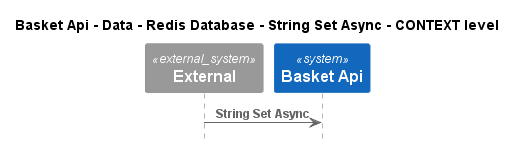

The diagram above was rendered by PlantUML. Its source (embedded in the PNG):
@startuml
!pragma layout smetana
!include ..\..\..\..\..\..\..\..\.c4s\C4_Sequence.puml

title Basket Api - Data - Redis Database - String Set Async - CONTEXT level

System_Ext(C4InterFlow.SoftwareSystems.ExternalSystem, "External", "")
System(dotnet.eShop.Architecture.SoftwareSystems.BasketApi, "Basket Api", "")

Rel(C4InterFlow.SoftwareSystems.ExternalSystem, dotnet.eShop.Architecture.SoftwareSystems.BasketApi, "String Set Async")


@enduml